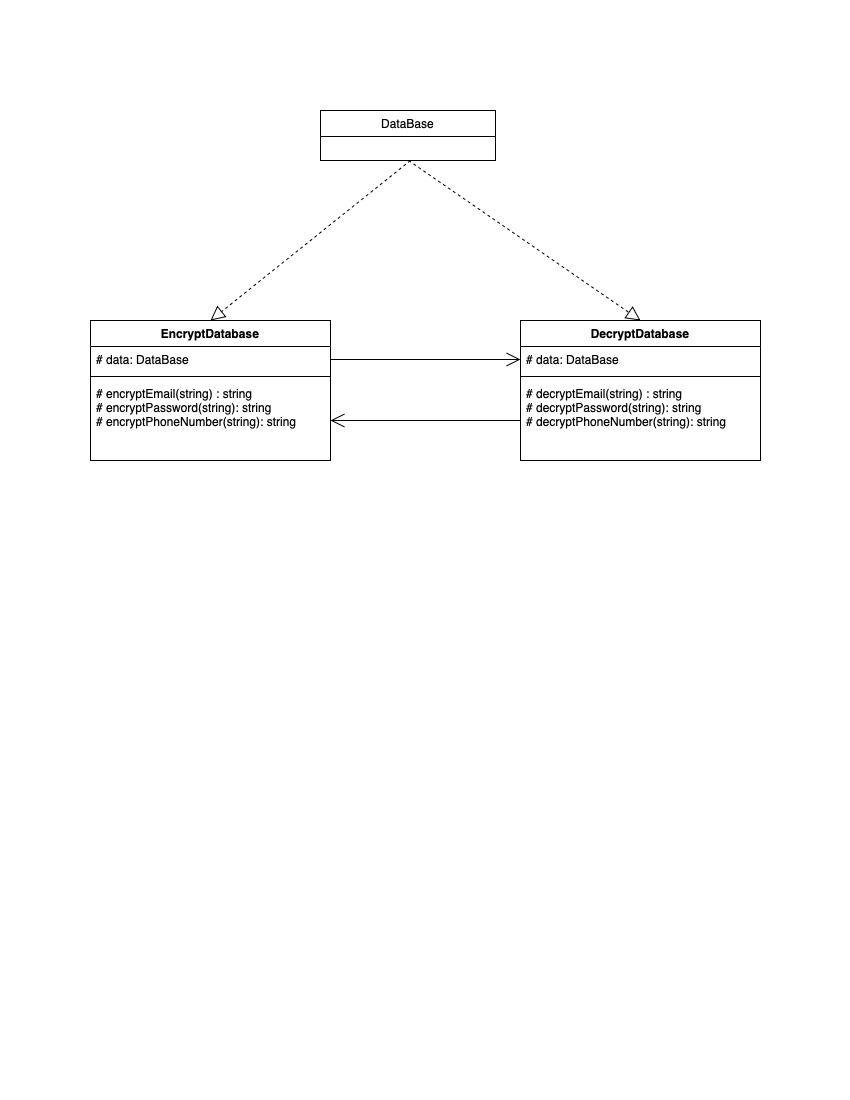

The diagram above was exported from draw.io. Its source (the exported page's mxGraphModel, read from the mxfile embedded in the PNG):
<mxGraphModel dx="1464" dy="845" grid="1" gridSize="10" guides="1" tooltips="1" connect="1" arrows="1" fold="1" page="1" pageScale="1" pageWidth="850" pageHeight="1100" math="0" shadow="0">
  <root>
    <mxCell id="0" />
    <mxCell id="1" parent="0" />
    <mxCell id="1GVfFaCMk1gJARc_skc7-13" value="EncryptDatabase" style="swimlane;fontStyle=1;align=center;verticalAlign=top;childLayout=stackLayout;horizontal=1;startSize=26;horizontalStack=0;resizeParent=1;resizeParentMax=0;resizeLast=0;collapsible=1;marginBottom=0;whiteSpace=wrap;html=1;" vertex="1" parent="1">
      <mxGeometry x="90" y="320" width="240" height="140" as="geometry" />
    </mxCell>
    <mxCell id="1GVfFaCMk1gJARc_skc7-14" value="# data: DataBase" style="text;strokeColor=none;fillColor=none;align=left;verticalAlign=top;spacingLeft=4;spacingRight=4;overflow=hidden;rotatable=0;points=[[0,0.5],[1,0.5]];portConstraint=eastwest;whiteSpace=wrap;html=1;" vertex="1" parent="1GVfFaCMk1gJARc_skc7-13">
      <mxGeometry y="26" width="240" height="26" as="geometry" />
    </mxCell>
    <mxCell id="1GVfFaCMk1gJARc_skc7-15" value="" style="line;strokeWidth=1;fillColor=none;align=left;verticalAlign=middle;spacingTop=-1;spacingLeft=3;spacingRight=3;rotatable=0;labelPosition=right;points=[];portConstraint=eastwest;strokeColor=inherit;" vertex="1" parent="1GVfFaCMk1gJARc_skc7-13">
      <mxGeometry y="52" width="240" height="8" as="geometry" />
    </mxCell>
    <mxCell id="1GVfFaCMk1gJARc_skc7-16" value="# encryptEmail(string) : string&lt;div&gt;# encryptPassword(string): string&lt;/div&gt;&lt;div&gt;# encryptPhoneNumber(string): string&lt;/div&gt;&lt;div&gt;&lt;br&gt;&lt;/div&gt;" style="text;strokeColor=none;fillColor=none;align=left;verticalAlign=top;spacingLeft=4;spacingRight=4;overflow=hidden;rotatable=0;points=[[0,0.5],[1,0.5]];portConstraint=eastwest;whiteSpace=wrap;html=1;" vertex="1" parent="1GVfFaCMk1gJARc_skc7-13">
      <mxGeometry y="60" width="240" height="80" as="geometry" />
    </mxCell>
    <mxCell id="1GVfFaCMk1gJARc_skc7-22" value="DataBase" style="swimlane;fontStyle=0;childLayout=stackLayout;horizontal=1;startSize=26;fillColor=none;horizontalStack=0;resizeParent=1;resizeParentMax=0;resizeLast=0;collapsible=1;marginBottom=0;whiteSpace=wrap;html=1;" vertex="1" parent="1">
      <mxGeometry x="320" y="110" width="175" height="50" as="geometry" />
    </mxCell>
    <mxCell id="1GVfFaCMk1gJARc_skc7-27" value="" style="endArrow=block;dashed=1;endFill=0;endSize=12;html=1;rounded=0;entryX=0.5;entryY=0;entryDx=0;entryDy=0;" edge="1" parent="1" target="1GVfFaCMk1gJARc_skc7-13">
      <mxGeometry width="160" relative="1" as="geometry">
        <mxPoint x="410" y="160" as="sourcePoint" />
        <mxPoint x="500" y="260" as="targetPoint" />
      </mxGeometry>
    </mxCell>
    <mxCell id="1GVfFaCMk1gJARc_skc7-32" value="DecryptDatabase" style="swimlane;fontStyle=1;align=center;verticalAlign=top;childLayout=stackLayout;horizontal=1;startSize=26;horizontalStack=0;resizeParent=1;resizeParentMax=0;resizeLast=0;collapsible=1;marginBottom=0;whiteSpace=wrap;html=1;" vertex="1" parent="1">
      <mxGeometry x="520" y="320" width="240" height="140" as="geometry" />
    </mxCell>
    <mxCell id="1GVfFaCMk1gJARc_skc7-33" value="# data: DataBase" style="text;strokeColor=none;fillColor=none;align=left;verticalAlign=top;spacingLeft=4;spacingRight=4;overflow=hidden;rotatable=0;points=[[0,0.5],[1,0.5]];portConstraint=eastwest;whiteSpace=wrap;html=1;" vertex="1" parent="1GVfFaCMk1gJARc_skc7-32">
      <mxGeometry y="26" width="240" height="26" as="geometry" />
    </mxCell>
    <mxCell id="1GVfFaCMk1gJARc_skc7-34" value="" style="line;strokeWidth=1;fillColor=none;align=left;verticalAlign=middle;spacingTop=-1;spacingLeft=3;spacingRight=3;rotatable=0;labelPosition=right;points=[];portConstraint=eastwest;strokeColor=inherit;" vertex="1" parent="1GVfFaCMk1gJARc_skc7-32">
      <mxGeometry y="52" width="240" height="8" as="geometry" />
    </mxCell>
    <mxCell id="1GVfFaCMk1gJARc_skc7-35" value="# decryptEmail(string) : string&lt;div&gt;# decryptPassword(string): string&lt;/div&gt;&lt;div&gt;# decryptPhoneNumber(string): string&lt;/div&gt;&lt;div&gt;&lt;br&gt;&lt;/div&gt;" style="text;strokeColor=none;fillColor=none;align=left;verticalAlign=top;spacingLeft=4;spacingRight=4;overflow=hidden;rotatable=0;points=[[0,0.5],[1,0.5]];portConstraint=eastwest;whiteSpace=wrap;html=1;" vertex="1" parent="1GVfFaCMk1gJARc_skc7-32">
      <mxGeometry y="60" width="240" height="80" as="geometry" />
    </mxCell>
    <mxCell id="1GVfFaCMk1gJARc_skc7-36" value="" style="endArrow=block;dashed=1;endFill=0;endSize=12;html=1;rounded=0;exitX=0.5;exitY=1;exitDx=0;exitDy=0;entryX=0.5;entryY=0;entryDx=0;entryDy=0;" edge="1" parent="1" target="1GVfFaCMk1gJARc_skc7-32">
      <mxGeometry width="160" relative="1" as="geometry">
        <mxPoint x="408" y="160" as="sourcePoint" />
        <mxPoint x="500" y="260" as="targetPoint" />
      </mxGeometry>
    </mxCell>
    <mxCell id="1GVfFaCMk1gJARc_skc7-37" value="" style="endArrow=open;endFill=1;endSize=12;html=1;rounded=0;entryX=0;entryY=0.5;entryDx=0;entryDy=0;exitX=1;exitY=0.5;exitDx=0;exitDy=0;" edge="1" parent="1" target="1GVfFaCMk1gJARc_skc7-33">
      <mxGeometry width="160" relative="1" as="geometry">
        <mxPoint x="330" y="359" as="sourcePoint" />
        <mxPoint x="500" y="260" as="targetPoint" />
      </mxGeometry>
    </mxCell>
    <mxCell id="1GVfFaCMk1gJARc_skc7-38" value="" style="endArrow=open;endFill=1;endSize=12;html=1;rounded=0;exitX=0;exitY=0.5;exitDx=0;exitDy=0;entryX=1;entryY=0.5;entryDx=0;entryDy=0;" edge="1" parent="1" source="1GVfFaCMk1gJARc_skc7-35">
      <mxGeometry width="160" relative="1" as="geometry">
        <mxPoint x="340" y="369" as="sourcePoint" />
        <mxPoint x="330" y="420" as="targetPoint" />
      </mxGeometry>
    </mxCell>
  </root>
</mxGraphModel>